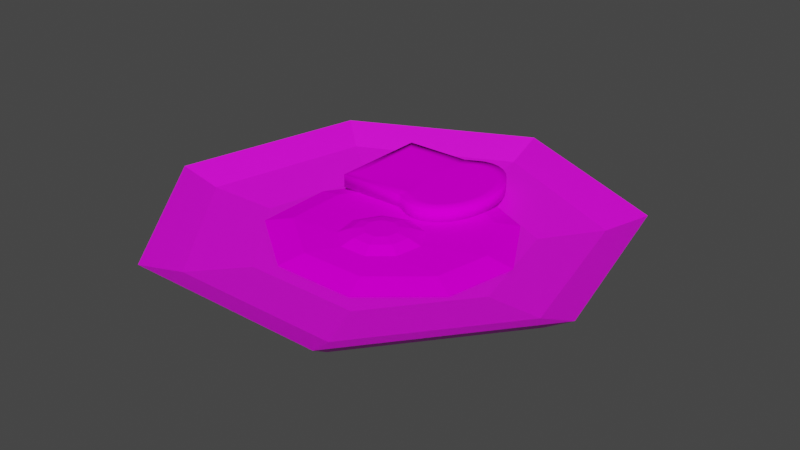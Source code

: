 # Source: FriedEggsWithBread.blend  (saved by Blender 3.5.10; exported with 4.5.12 LTS)
import bpy
from mathutils import Matrix  # noqa: F401  (used for matrix-valued properties, if any)

bpy.ops.wm.read_factory_settings(use_empty=True)
scene = bpy.context.scene
scene.name = 'Scene'

# ---- collections
col_collection = bpy.data.collections.new('Collection'); scene.collection.children.link(col_collection)

# ---- images (referenced by path relative to the original .blend; pixels are not part of the script)
import os
ASSET_DIR = os.environ.get("B2B_ASSET_DIR", "")  # directory of the original .blend (textures are referenced by path, not embedded)
HERE = os.path.dirname(os.path.abspath(__file__))  # packed textures are extracted next to this script under _unpacked/

def load_image(name, relpath, width, height, colorspace="sRGB"):
    """Load a texture the original file referenced (path relative to the .blend, or extracted next to this script)."""
    p = next((c for c in (os.path.join(HERE, relpath), os.path.join(ASSET_DIR, relpath)) if relpath and os.path.exists(c)), "")
    if p:
        img = bpy.data.images.load(p, check_existing=True)
        img.name = name
    else:  # same state as the original file: an image datablock whose file is absent (Cycles renders it pink)
        img = bpy.data.images.new(name, width, height)
        img.source = "FILE"
        img.filepath = "//" + (relpath or name)
    img.colorspace_settings.name = colorspace
    return img
img_friedeggswithbreaduv_png_001 = load_image('FriedEggsWithBreadUV.png.001', 'FriedEggsWithBreadUV.png', 1024, 1024, 'sRGB')
img_breadfrieduv_png_001 = load_image('BreadFriedUV.png.001', 'Bread/Fried/BreadFriedUV.png', 1024, 1024, 'Non-Color')
img_plateuv_png_001 = load_image('PlateUV.png.001', 'Plate/PlateUV.png', 1024, 1024, 'Non-Color')

# ---- materials (node trees are filled in below, after node groups)
mat_material_001 = bpy.data.materials.new('Material.001')
mat_material_001.surface_render_method = 'BLENDED'
mat_material_001.blend_method = 'BLEND'
mat_material_001.use_transparency_overlap = False
mat_material_001.show_transparent_back = False
mat_material_001.use_transparent_shadow = False
mat_material_001.roughness = 0.0
mat_material_001.specular_intensity = 0.0
mat_material_002 = bpy.data.materials.new('Material.002')
mat_material_002.surface_render_method = 'BLENDED'
mat_material_002.blend_method = 'BLEND'
mat_material_002.use_transparency_overlap = False
mat_material_002.show_transparent_back = False
mat_material_002.use_transparent_shadow = False
mat_material_002.roughness = 0.5
mat_material_003 = bpy.data.materials.new('Material.003')
mat_material_003.use_transparent_shadow = False
mat_material_003.roughness = 0.0
mat_material_003.specular_intensity = 0.0

# ---- material node trees
mat_material_001.use_nodes = True; mat_material_001.node_tree.nodes.clear()
_N = mat_material_001.node_tree.nodes; _L = mat_material_001.node_tree.links
n0 = _N.new('ShaderNodeBsdfPrincipled'); n0.name = 'Принципиальный BSDF'; n0.location = (10, 300)
n0.distribution = 'GGX'
n0.subsurface_method = 'RANDOM_WALK_SKIN'
n0.inputs[2].default_value = 0.0
n0.inputs[3].default_value = 1.45
n0.inputs[13].default_value = 0.0
n0.inputs[27].default_value = (0.8, 0.8, 0.8, 1.0)
n1 = _N.new('ShaderNodeOutputMaterial'); n1.name = 'Вывод материала'; n1.location = (300, 300)
n2 = _N.new('ShaderNodeNormalMap'); n2.name = 'Карта нормалей'; n2.location = (-300, -300)
n2.label = 'Normal/Map'
n3 = _N.new('ShaderNodeTexImage'); n3.name = 'Изображение-текстура'; n3.location = (-300, 600)
n3.image = img_friedeggswithbreaduv_png_001
n4 = _N.new('ShaderNodeTexImage'); n4.name = 'Изображение-текстура.001'; n4.location = (-300, 0)
n4.image = img_breadfrieduv_png_001
_L.new(n0.outputs[0], n1.inputs[0])
_L.new(n2.outputs[0], n0.inputs[5])
_L.new(n3.outputs[0], n0.inputs[0])
_L.new(n4.outputs[1], n0.inputs[4])
n1.is_active_output = True
mat_material_002.use_nodes = True; mat_material_002.node_tree.nodes.clear()
_N = mat_material_002.node_tree.nodes; _L = mat_material_002.node_tree.links
n0 = _N.new('ShaderNodeBsdfPrincipled'); n0.name = 'Принципиальный BSDF'; n0.location = (10, 300)
n0.distribution = 'GGX'
n0.subsurface_method = 'RANDOM_WALK_SKIN'
n0.inputs[3].default_value = 1.45
n0.inputs[27].default_value = (0.8, 0.8, 0.8, 1.0)
n1 = _N.new('ShaderNodeOutputMaterial'); n1.name = 'Вывод материала'; n1.location = (300, 300)
n2 = _N.new('ShaderNodeNormalMap'); n2.name = 'Карта нормалей'; n2.location = (-300, -300)
n2.label = 'Normal/Map'
n3 = _N.new('ShaderNodeTexImage'); n3.name = 'Изображение-текстура'; n3.location = (-300, 600)
n3.image = img_friedeggswithbreaduv_png_001
n4 = _N.new('ShaderNodeTexImage'); n4.name = 'Изображение-текстура.001'; n4.location = (-300, 0)
n4.image = img_plateuv_png_001
_L.new(n0.outputs[0], n1.inputs[0])
_L.new(n2.outputs[0], n0.inputs[5])
_L.new(n3.outputs[0], n0.inputs[0])
_L.new(n4.outputs[1], n0.inputs[4])
n1.is_active_output = True
mat_material_003.use_nodes = True; mat_material_003.node_tree.nodes.clear()
_N = mat_material_003.node_tree.nodes; _L = mat_material_003.node_tree.links
n0 = _N.new('ShaderNodeBsdfPrincipled'); n0.name = 'Принципиальный BSDF'; n0.location = (10, 300)
n0.distribution = 'GGX'
n0.subsurface_method = 'RANDOM_WALK_SKIN'
n0.inputs[2].default_value = 0.0
n0.inputs[3].default_value = 1.45
n0.inputs[13].default_value = 0.0
n0.inputs[27].default_value = (0.8, 0.8, 0.8, 1.0)
n1 = _N.new('ShaderNodeNormalMap'); n1.name = 'Карта нормалей'; n1.location = (-300, -300)
n1.label = 'Normal/Map'
n2 = _N.new('ShaderNodeTexImage'); n2.name = 'Изображение-текстура'; n2.location = (-300, 600)
n2.image = img_friedeggswithbreaduv_png_001
n3 = _N.new('ShaderNodeOutputMaterial'); n3.name = 'Вывод материала'; n3.location = (300, 300)
_L.new(n0.outputs[0], n3.inputs[0])
_L.new(n1.outputs[0], n0.inputs[5])
_L.new(n2.outputs[0], n0.inputs[0])
n3.is_active_output = True

# ---- world
world_world = bpy.data.worlds.new('World'); scene.world = world_world
world_world.use_nodes = True; world_world.node_tree.nodes.clear()
_N = world_world.node_tree.nodes; _L = world_world.node_tree.links
n0 = _N.new('ShaderNodeOutputWorld'); n0.name = 'World Output'; n0.location = (300, 300)
n1 = _N.new('ShaderNodeBackground'); n1.name = 'Background'; n1.location = (10, 300)
n1.inputs[0].default_value = (0.05088, 0.05088, 0.05088, 1.0)
_L.new(n1.outputs[0], n0.inputs[0])
n0.is_active_output = True
world_world.color = (0.05088, 0.05088, 0.05088)
world_world.use_sun_shadow = False
world_world.sun_shadow_jitter_overblur = 0.0

# ---- meshes
me_cylinder_001 = bpy.data.meshes.new('Cylinder.001')
me_cylinder_001.from_pydata([(0.004339, 0.6188, 0.0005152), (0.004339, 0.6188, 0.05943), (0.03383, 0.6146, 0.0005075), (0.03383, 0.6146, 0.05941), (0.06218, 0.6021, 0.0005001), (0.06218, 0.6021, 0.05939), (0.08831, 0.5818, 0.0004933), (0.08831, 0.5819, 0.05937), (0.1112, 0.5546, 0.0004874), (0.1112, 0.5546, 0.05936), (0.13, 0.5214, 0.0004825), (0.13, 0.5214, 0.05934), (0.144, 0.4835, 0.0004789), (0.144, 0.4835, 0.05933), (0.1526, 0.4424, 0.0004767), (0.1526, 0.4424, 0.05933), (0.1555, 0.3997, 0.0004759), (0.1555, 0.3997, 0.05932), (0.1526, 0.357, 0.0004767), (0.1526, 0.357, 0.05933), (0.144, 0.3159, 0.000479), (0.144, 0.3159, 0.05933), (0.13, 0.278, 0.0004826), (0.13, 0.278, 0.05934), (0.1112, 0.2448, 0.0004875), (0.1112, 0.2448, 0.05936), (0.08831, 0.2176, 0.0004934), (0.08831, 0.2176, 0.05937), (0.06218, 0.1973, 0.0005002), (0.06218, 0.1973, 0.05939), (0.03383, 0.1848, 0.0005076), (0.03383, 0.1848, 0.05941), (0.004339, 0.1806, 0.0005153), (0.004339, 0.1806, 0.05943), (-0.02515, 0.1848, 0.0005229), (-0.02515, 0.1848, 0.05945), (-0.05534, 0.1981, 0.0005283), (-0.05532, 0.1981, 0.05947), (-0.08806, 0.2171, -0.0002927), (-0.08812, 0.2172, 0.06029), (-0.09117, 0.5805, -0.0002963), (-0.09117, 0.5805, 0.06028), (-0.05534, 0.6013, 0.0005281), (-0.05532, 0.6013, 0.05947), (-0.02515, 0.6146, 0.0005229), (-0.02515, 0.6146, 0.05945), (-0.1132, 0.5783, 0.05755), (-0.1132, 0.5783, -0.0001183), (-0.11, 0.2255, 0.05756), (-0.1099, 0.2255, -0.0001144), (-0.3796, 0.5783, 0.05765), (-0.3796, 0.5783, -8.056e-05), (-0.3796, 0.2255, 0.05765), (-0.3796, 0.2255, -8.042e-05), (0.004339, 0.6693, 0.0005151), (0.04063, 0.6642, 0.0005151), (0.04063, 0.6642, 0.05943), (0.004339, 0.6693, 0.05943), (0.07553, 0.6488, 0.0005151), (0.07553, 0.6488, 0.05943), (0.1077, 0.6239, 0.0005152), (0.1077, 0.6239, 0.05943), (0.1359, 0.5904, 0.0005152), (0.1359, 0.5904, 0.05943), (0.159, 0.5495, 0.0005152), (0.159, 0.5495, 0.05943), (0.1762, 0.5029, 0.0005152), (0.1762, 0.5029, 0.05943), (0.1868, 0.4523, 0.0005152), (0.1868, 0.4523, 0.05943), (0.1904, 0.3997, 0.0005152), (0.1904, 0.3997, 0.05943), (0.1868, 0.3471, 0.0005153), (0.1868, 0.3471, 0.05943), (0.1762, 0.2965, 0.0005153), (0.1762, 0.2965, 0.05943), (0.159, 0.2499, 0.0005153), (0.159, 0.2499, 0.05943), (0.1359, 0.209, 0.0005153), (0.1359, 0.209, 0.05943), (0.1077, 0.1755, 0.0005153), (0.1077, 0.1755, 0.05943), (0.07553, 0.1506, 0.0005153), (0.07553, 0.1506, 0.05943), (0.04063, 0.1352, 0.0005153), (0.04063, 0.1352, 0.05943), (0.004339, 0.1301, 0.0005153), (0.004339, 0.1301, 0.05943), (-0.03196, 0.1352, 0.0005153), (-0.03196, 0.1352, 0.05943), (-0.06685, 0.1506, 0.0005153), (-0.06685, 0.1506, 0.05943), (-0.09902, 0.1693, -0.000305), (-0.09902, 0.1693, 0.06025), (-0.09902, 0.6301, -0.0003051), (-0.06685, 0.6488, 0.0005151), (-0.06685, 0.6488, 0.05943), (-0.09902, 0.6301, 0.06025), (-0.03196, 0.6642, 0.0005151), (-0.03196, 0.6642, 0.05943), (-0.4143, 0.6286, -0.0001197), (-0.4143, 0.1752, -0.0001195), (-0.1144, 0.6286, -0.0001197), (-0.1144, 0.1752, 0.05754), (-0.4143, 0.1752, 0.05754), (-0.1144, 0.1752, -0.0001195), (-0.4143, 0.6286, 0.05754), (-0.1144, 0.6286, 0.05754), (-0.1268, 0.4008, 0.0001495), (-0.1266, 0.4008, 0.05848)], [], [(54, 57, 56, 55), (55, 56, 59, 58), (58, 59, 61, 60), (60, 61, 63, 62), (62, 63, 65, 64), (64, 65, 67, 66), (66, 67, 69, 68), (68, 69, 71, 70), (70, 71, 73, 72), (72, 73, 75, 74), (74, 75, 77, 76), (76, 77, 79, 78), (78, 79, 81, 80), (80, 81, 83, 82), (82, 83, 85, 84), (84, 85, 87, 86), (86, 87, 89, 88), (88, 89, 91, 90), (90, 91, 93, 92), (94, 97, 96, 95), (95, 96, 99, 98), (98, 99, 57, 54), (3, 1, 109), (105, 103, 104, 101), (101, 104, 106, 100), (100, 106, 107, 102), (92, 93, 103, 105), (94, 102, 107, 97), (2, 0, 54, 55), (1, 3, 56, 57), (4, 2, 55, 58), (3, 5, 59, 56), (6, 4, 58, 60), (5, 7, 61, 59), (8, 6, 60, 62), (7, 9, 63, 61), (10, 8, 62, 64), (9, 11, 65, 63), (12, 10, 64, 66), (11, 13, 67, 65), (14, 12, 66, 68), (13, 15, 69, 67), (16, 14, 68, 70), (15, 17, 71, 69), (18, 16, 70, 72), (17, 19, 73, 71), (20, 18, 72, 74), (19, 21, 75, 73), (22, 20, 74, 76), (21, 23, 77, 75), (24, 22, 76, 78), (23, 25, 79, 77), (26, 24, 78, 80), (25, 27, 81, 79), (28, 26, 80, 82), (27, 29, 83, 81), (30, 28, 82, 84), (29, 31, 85, 83), (32, 30, 84, 86), (31, 33, 87, 85), (34, 32, 86, 88), (33, 35, 89, 87), (36, 34, 88, 90), (35, 37, 91, 89), (38, 36, 90, 92), (37, 39, 93, 91), (42, 40, 94, 95), (41, 43, 96, 97), (44, 42, 95, 98), (43, 45, 99, 96), (0, 44, 98, 54), (45, 1, 57, 99), (51, 53, 101, 100), (47, 51, 100, 102), (48, 52, 104, 103), (53, 49, 105, 101), (52, 50, 106, 104), (50, 46, 107, 106), (39, 48, 103, 93), (49, 38, 92, 105), (46, 41, 97, 107), (40, 47, 102, 94), (0, 2, 108), (2, 4, 108), (4, 6, 108), (6, 8, 108), (8, 10, 108), (10, 12, 108), (12, 14, 108), (14, 16, 108), (16, 18, 108), (18, 20, 108), (20, 22, 108), (22, 24, 108), (24, 26, 108), (26, 28, 108), (28, 30, 108), (30, 32, 108), (32, 34, 108), (34, 36, 108), (36, 38, 108), (38, 49, 108), (49, 53, 108), (53, 51, 108), (51, 47, 108), (47, 40, 108), (40, 42, 108), (42, 44, 108), (44, 0, 108), (1, 45, 109), (45, 43, 109), (43, 41, 109), (41, 46, 109), (46, 50, 109), (50, 52, 109), (52, 48, 109), (48, 39, 109), (39, 37, 109), (37, 35, 109), (35, 33, 109), (33, 31, 109), (31, 29, 109), (29, 27, 109), (27, 25, 109), (25, 23, 109), (23, 21, 109), (21, 19, 109), (19, 17, 109), (17, 15, 109), (15, 13, 109), (13, 11, 109), (11, 9, 109), (9, 7, 109), (7, 5, 109), (5, 3, 109)])
me_cylinder_001.polygons.foreach_set('use_smooth', [True] * 135)
_uv = me_cylinder_001.uv_layers.new(name='UVMap')
_uv.uv.foreach_set('vector', [0.3961, 0.1329, 0.3961, 0.1711, 0.4154, 0.1711, 0.4154, 0.1329, 0.4154, 0.1329, 0.4154, 0.1711, 0.4339, 0.1711, 0.4339, 0.1329, 0.4339, 0.1329, 0.4339, 0.1711, 0.451, 0.1711, 0.451, 0.1329, 0.451, 0.1329, 0.451, 0.1711, 0.466, 0.1711, 0.466, 0.1329, 0.466, 0.1329, 0.466, 0.1711, 0.4782, 0.1711, 0.4782, 0.1329, 0.4782, 0.1329, 0.4782, 0.1711, 0.4874, 0.1711, 0.4874, 0.1329, 0.4874, 0.1329, 0.4874, 0.1711, 0.493, 0.1711, 0.493, 0.1329, 0.493, 0.1329, 0.493, 0.1711, 0.4949, 0.1711, 0.4949, 0.1329, 0.4929, 0.2054, 0.4929, 0.2437, 0.491, 0.2437, 0.491, 0.2054, 0.491, 0.2054, 0.491, 0.2437, 0.4854, 0.2437, 0.4854, 0.2054, 0.4854, 0.2054, 0.4854, 0.2437, 0.4763, 0.2437, 0.4763, 0.2054, 0.4763, 0.2054, 0.4763, 0.2437, 0.464, 0.2437, 0.464, 0.2054, 0.464, 0.2054, 0.464, 0.2437, 0.449, 0.2437, 0.449, 0.2054, 0.449, 0.2054, 0.449, 0.2437, 0.4319, 0.2437, 0.4319, 0.2054, 0.4319, 0.2054, 0.4319, 0.2437, 0.4134, 0.2437, 0.4134, 0.2054, 0.4134, 0.2054, 0.4134, 0.2437, 0.3941, 0.2437, 0.3941, 0.2054, 0.3941, 0.2054, 0.3941, 0.2437, 0.3749, 0.2437, 0.3749, 0.2054, 0.3749, 0.2054, 0.3749, 0.2437, 0.3563, 0.2437, 0.3563, 0.2054, 0.3563, 0.2054, 0.3563, 0.2437, 0.3392, 0.2442, 0.3392, 0.2049, 0.3412, 0.1323, 0.3412, 0.1717, 0.3583, 0.1711, 0.3583, 0.1329, 0.3583, 0.1329, 0.3583, 0.1711, 0.3768, 0.1711, 0.3768, 0.1329, 0.3768, 0.1329, 0.3768, 0.1711, 0.3961, 0.1711, 0.3961, 0.1329, 0.4115, 0.5901, 0.3968, 0.5927, 0.3317, 0.4601, 0.3311, 0.205, 0.3311, 0.2424, 0.1718, 0.2424, 0.1718, 0.205, 0.1718, 0.205, 0.1718, 0.2424, 0.1718, 0.2424, 0.1718, 0.205, 0.1738, 0.1325, 0.1738, 0.1699, 0.333, 0.1699, 0.333, 0.1325, 0.3392, 0.2049, 0.3392, 0.2442, 0.3311, 0.2424, 0.3311, 0.205, 0.3412, 0.1323, 0.333, 0.1325, 0.333, 0.1699, 0.3412, 0.1717, 0.4, 0.9415, 0.3877, 0.9436, 0.3877, 0.9695, 0.4028, 0.9669, 0.3877, 0.9436, 0.4, 0.9415, 0.4028, 0.9669, 0.3877, 0.9695, 0.4118, 0.9351, 0.4, 0.9415, 0.4028, 0.9669, 0.4174, 0.959, 0.4, 0.9415, 0.4118, 0.9351, 0.4174, 0.959, 0.4028, 0.9669, 0.4228, 0.9247, 0.4118, 0.9351, 0.4174, 0.959, 0.4309, 0.9463, 0.4118, 0.9351, 0.4228, 0.9247, 0.4309, 0.9463, 0.4174, 0.959, 0.4324, 0.9108, 0.4228, 0.9247, 0.4309, 0.9463, 0.4427, 0.9291, 0.4228, 0.9247, 0.4324, 0.9108, 0.4427, 0.9291, 0.4309, 0.9463, 0.4402, 0.8938, 0.4324, 0.9108, 0.4427, 0.9291, 0.4524, 0.9082, 0.4324, 0.9108, 0.4402, 0.8938, 0.4524, 0.9082, 0.4427, 0.9291, 0.4461, 0.8745, 0.4402, 0.8938, 0.4524, 0.9082, 0.4596, 0.8844, 0.4402, 0.8938, 0.4461, 0.8745, 0.4596, 0.8844, 0.4524, 0.9082, 0.4497, 0.8534, 0.4461, 0.8745, 0.4596, 0.8844, 0.464, 0.8585, 0.4461, 0.8745, 0.4497, 0.8534, 0.464, 0.8585, 0.4596, 0.8844, 0.4509, 0.8316, 0.4497, 0.8534, 0.464, 0.8585, 0.4655, 0.8316, 0.4497, 0.8534, 0.4509, 0.8316, 0.4655, 0.8316, 0.464, 0.8585, 0.4497, 0.8097, 0.4509, 0.8316, 0.4655, 0.8316, 0.464, 0.8047, 0.4509, 0.8316, 0.4497, 0.8097, 0.464, 0.8047, 0.4655, 0.8316, 0.4461, 0.7887, 0.4497, 0.8097, 0.464, 0.8047, 0.4596, 0.7788, 0.4497, 0.8097, 0.4461, 0.7887, 0.4596, 0.7788, 0.464, 0.8047, 0.4402, 0.7693, 0.4461, 0.7887, 0.4596, 0.7788, 0.4524, 0.7549, 0.4461, 0.7887, 0.4402, 0.7693, 0.4524, 0.7549, 0.4596, 0.7788, 0.4324, 0.7523, 0.4402, 0.7693, 0.4524, 0.7549, 0.4427, 0.734, 0.4402, 0.7693, 0.4324, 0.7523, 0.4427, 0.734, 0.4524, 0.7549, 0.4228, 0.7384, 0.4324, 0.7523, 0.4427, 0.734, 0.4309, 0.7169, 0.4324, 0.7523, 0.4228, 0.7384, 0.4309, 0.7169, 0.4427, 0.734, 0.4118, 0.728, 0.4228, 0.7384, 0.4309, 0.7169, 0.4174, 0.7041, 0.4228, 0.7384, 0.4118, 0.728, 0.4174, 0.7041, 0.4309, 0.7169, 0.4, 0.7216, 0.4118, 0.728, 0.4174, 0.7041, 0.4028, 0.6963, 0.4118, 0.728, 0.4, 0.7216, 0.4028, 0.6963, 0.4174, 0.7041, 0.3877, 0.7195, 0.4, 0.7216, 0.4028, 0.6963, 0.3877, 0.6936, 0.4, 0.7216, 0.3877, 0.7195, 0.3877, 0.6936, 0.4028, 0.6963, 0.3753, 0.7216, 0.3877, 0.7195, 0.3877, 0.6936, 0.3725, 0.6963, 0.3877, 0.7195, 0.3753, 0.7216, 0.3725, 0.6963, 0.3877, 0.6936, 0.3627, 0.7284, 0.3753, 0.7216, 0.3725, 0.6963, 0.3579, 0.7041, 0.3753, 0.7216, 0.3627, 0.7284, 0.3579, 0.7041, 0.3725, 0.6963, 0.349, 0.7382, 0.3627, 0.7284, 0.3579, 0.7041, 0.3444, 0.7137, 0.3627, 0.7284, 0.349, 0.7382, 0.3444, 0.7137, 0.3579, 0.7041, 0.3627, 0.9347, 0.3477, 0.924, 0.3444, 0.9495, 0.3579, 0.959, 0.3477, 0.924, 0.3627, 0.9347, 0.3579, 0.959, 0.3444, 0.9495, 0.3753, 0.9415, 0.3627, 0.9347, 0.3579, 0.959, 0.3725, 0.9669, 0.3627, 0.9347, 0.3753, 0.9415, 0.3725, 0.9669, 0.3579, 0.959, 0.3877, 0.9436, 0.3753, 0.9415, 0.3725, 0.9669, 0.3877, 0.9695, 0.3753, 0.9415, 0.3877, 0.9436, 0.3877, 0.9695, 0.3725, 0.9669, 0.227, 0.9229, 0.227, 0.7425, 0.2125, 0.7167, 0.2125, 0.9487, 0.3385, 0.9229, 0.227, 0.9229, 0.2125, 0.9487, 0.338, 0.9487, 0.3398, 0.7425, 0.227, 0.7425, 0.2125, 0.7167, 0.338, 0.7167, 0.227, 0.7425, 0.3399, 0.7425, 0.338, 0.7167, 0.2125, 0.7167, 0.227, 0.7425, 0.227, 0.9229, 0.2125, 0.9487, 0.2125, 0.7167, 0.227, 0.9229, 0.3385, 0.9229, 0.338, 0.9487, 0.2125, 0.9487, 0.349, 0.7382, 0.3398, 0.7425, 0.338, 0.7167, 0.3444, 0.7137, 0.3399, 0.7425, 0.349, 0.7382, 0.3444, 0.7137, 0.338, 0.7167, 0.3385, 0.9229, 0.3477, 0.924, 0.3444, 0.9495, 0.338, 0.9487, 0.3477, 0.924, 0.3385, 0.9229, 0.338, 0.9487, 0.3444, 0.9495, 0.3968, 0.5927, 0.4115, 0.5901, 0.3316, 0.4601, 0.4115, 0.5901, 0.4256, 0.5825, 0.3316, 0.4601, 0.4256, 0.5825, 0.4386, 0.5702, 0.3316, 0.4601, 0.4386, 0.5702, 0.45, 0.5537, 0.3316, 0.4601, 0.45, 0.5537, 0.4593, 0.5335, 0.3316, 0.4601, 0.4593, 0.5335, 0.4663, 0.5104, 0.3316, 0.4601, 0.4663, 0.5104, 0.4705, 0.4854, 0.3316, 0.4601, 0.4705, 0.4854, 0.472, 0.4594, 0.3316, 0.4601, 0.472, 0.4594, 0.4705, 0.4335, 0.3316, 0.4601, 0.4705, 0.4335, 0.4663, 0.4085, 0.3316, 0.4601, 0.4663, 0.4085, 0.4593, 0.3854, 0.3316, 0.4601, 0.4593, 0.3854, 0.45, 0.3652, 0.3316, 0.4601, 0.45, 0.3652, 0.4386, 0.3487, 0.3316, 0.4601, 0.4386, 0.3487, 0.4256, 0.3363, 0.3316, 0.4601, 0.4256, 0.3363, 0.4115, 0.3288, 0.3316, 0.4601, 0.4115, 0.3288, 0.3968, 0.3262, 0.3316, 0.4601, 0.3968, 0.3262, 0.3821, 0.3288, 0.3316, 0.4601, 0.3821, 0.3288, 0.3671, 0.3368, 0.3316, 0.4601, 0.3671, 0.3368, 0.3509, 0.3484, 0.3316, 0.4601, 0.3509, 0.3484, 0.34, 0.3535, 0.3316, 0.4601, 0.34, 0.3535, 0.2058, 0.3535, 0.3316, 0.4601, 0.2058, 0.3535, 0.2058, 0.5681, 0.3316, 0.4601, 0.2058, 0.5681, 0.3383, 0.5681, 0.3316, 0.4601, 0.3383, 0.5681, 0.3493, 0.5694, 0.3316, 0.4601, 0.3493, 0.5694, 0.3671, 0.5821, 0.3316, 0.4601, 0.3671, 0.5821, 0.3821, 0.5901, 0.3316, 0.4601, 0.3821, 0.5901, 0.3968, 0.5927, 0.3316, 0.4601, 0.3968, 0.5927, 0.3821, 0.5901, 0.3317, 0.4601, 0.3821, 0.5901, 0.3671, 0.5821, 0.3317, 0.4601, 0.3671, 0.5821, 0.3493, 0.5694, 0.3317, 0.4601, 0.3493, 0.5694, 0.3383, 0.5681, 0.3317, 0.4601, 0.3383, 0.5681, 0.2058, 0.5681, 0.3317, 0.4601, 0.2058, 0.5681, 0.2058, 0.3535, 0.3317, 0.4601, 0.2058, 0.3535, 0.34, 0.3535, 0.3317, 0.4601, 0.34, 0.3535, 0.3508, 0.3484, 0.3317, 0.4601, 0.3508, 0.3484, 0.3671, 0.3368, 0.3317, 0.4601, 0.3671, 0.3368, 0.3821, 0.3288, 0.3317, 0.4601, 0.3821, 0.3288, 0.3968, 0.3262, 0.3317, 0.4601, 0.3968, 0.3262, 0.4115, 0.3288, 0.3317, 0.4601, 0.4115, 0.3288, 0.4256, 0.3363, 0.3317, 0.4601, 0.4256, 0.3363, 0.4386, 0.3487, 0.3317, 0.4601, 0.4386, 0.3487, 0.45, 0.3652, 0.3317, 0.4601, 0.45, 0.3652, 0.4593, 0.3854, 0.3317, 0.4601, 0.4593, 0.3854, 0.4663, 0.4085, 0.3317, 0.4601, 0.4663, 0.4085, 0.4705, 0.4335, 0.3317, 0.4601, 0.4705, 0.4335, 0.472, 0.4594, 0.3317, 0.4601, 0.472, 0.4594, 0.4705, 0.4854, 0.3317, 0.4601, 0.4705, 0.4854, 0.4663, 0.5104, 0.3317, 0.4601, 0.4663, 0.5104, 0.4593, 0.5335, 0.3317, 0.4601, 0.4593, 0.5335, 0.45, 0.5537, 0.3317, 0.4601, 0.45, 0.5537, 0.4386, 0.5702, 0.3317, 0.4601, 0.4386, 0.5702, 0.4256, 0.5825, 0.3317, 0.4601, 0.4256, 0.5825, 0.4115, 0.5901, 0.3317, 0.4601])
me_cylinder_001.materials.append(mat_material_001)
me_cylinder_001.update()
me_cylinder_001.normals_split_custom_set([tuple(v) for v in zip(*[iter([-7.058e-05, 0.7363, -0.6766, 0.0001942, 0.7363, 0.6766, 0.2019, 0.7069, 0.6779, 0.2017, 0.7071, -0.6777, 0.2017, 0.7071, -0.6777, 0.2019, 0.7069, 0.6779, 0.3746, 0.6293, 0.6809, 0.3746, 0.6298, -0.6805, 0.3746, 0.6298, -0.6805, 0.3746, 0.6293, 0.6809, 0.5053, 0.5256, 0.6844, 0.5055, 0.5262, -0.6838, 0.5055, 0.5262, -0.6838, 0.5053, 0.5256, 0.6844, 0.5964, 0.4141, 0.6876, 0.5969, 0.4147, -0.6868, 0.5969, 0.4147, -0.6868, 0.5964, 0.4141, 0.6876, 0.6566, 0.3044, 0.6901, 0.6574, 0.3049, -0.6891, 0.6574, 0.3049, -0.6891, 0.6566, 0.3044, 0.6901, 0.694, 0.1993, 0.6919, 0.6951, 0.1998, -0.6906, 0.6951, 0.1998, -0.6906, 0.694, 0.1993, 0.6919, 0.7143, 0.09849, 0.6929, 0.7156, 0.09873, -0.6915, 0.7156, 0.09873, -0.6915, 0.7143, 0.09849, 0.6929, 0.7207, 9.622e-08, 0.6932, 0.7221, -2.693e-07, -0.6918, 0.7221, -2.693e-07, -0.6918, 0.7207, 9.622e-08, 0.6932, 0.7143, -0.09849, 0.6929, 0.7156, -0.09873, -0.6915, 0.7156, -0.09873, -0.6915, 0.7143, -0.09849, 0.6929, 0.694, -0.1993, 0.6919, 0.6951, -0.1998, -0.6906, 0.6951, -0.1998, -0.6906, 0.694, -0.1993, 0.6919, 0.6566, -0.3044, 0.6901, 0.6574, -0.3049, -0.6891, 0.6574, -0.3049, -0.6891, 0.6566, -0.3044, 0.6901, 0.5964, -0.4141, 0.6876, 0.5969, -0.4147, -0.6868, 0.5969, -0.4147, -0.6868, 0.5964, -0.4141, 0.6876, 0.5053, -0.5256, 0.6844, 0.5055, -0.5262, -0.6838, 0.5055, -0.5262, -0.6838, 0.5053, -0.5256, 0.6844, 0.3746, -0.6293, 0.6809, 0.3746, -0.6298, -0.6805, 0.3746, -0.6298, -0.6805, 0.3746, -0.6293, 0.6809, 0.2019, -0.7069, 0.6779, 0.2017, -0.7071, -0.6777, 0.2017, -0.7071, -0.6777, 0.2019, -0.7069, 0.6779, 0.0001938, -0.7363, 0.6766, -7.076e-05, -0.7363, -0.6766, -7.076e-05, -0.7363, -0.6766, 0.0001938, -0.7363, 0.6766, -0.2017, -0.7072, 0.6777, -0.2018, -0.707, -0.6778, -0.2018, -0.707, -0.6778, -0.2017, -0.7072, 0.6777, -0.3211, -0.6458, 0.6928, -0.321, -0.6455, -0.693, -0.321, -0.6455, -0.693, -0.3211, -0.6458, 0.6928, -0.3232, -0.5918, 0.7385, -0.2897, -0.6195, -0.7295, -0.1938, 0.6185, -0.7615, -0.2407, 0.5902, 0.7705, -0.3213, 0.6455, 0.6928, -0.3212, 0.6453, -0.6931, -0.3212, 0.6453, -0.6931, -0.3213, 0.6455, 0.6928, -0.2017, 0.7072, 0.6777, -0.2018, 0.707, -0.6778, -0.2018, 0.707, -0.6778, -0.2017, 0.7072, 0.6777, 0.0001942, 0.7363, 0.6766, -7.058e-05, 0.7363, -0.6766, -0.0001668, -0.002062, 1.0, 0.0003877, -0.002135, 1.0, -0.004303, -8.705e-05, 1.0, -0.1252, -0.6499, -0.7496, -0.1832, -0.6591, 0.7294, -0.5776, -0.5774, 0.577, -0.5772, -0.5773, -0.5775, -0.5772, -0.5773, -0.5775, -0.5776, -0.5774, 0.577, -0.5776, 0.5774, 0.577, -0.5772, 0.5773, -0.5775, -0.5772, 0.5773, -0.5775, -0.5776, 0.5774, 0.577, -0.08853, 0.7111, 0.6975, -0.03867, 0.6956, -0.7174, -0.2897, -0.6195, -0.7295, -0.3232, -0.5918, 0.7385, -0.1832, -0.6591, 0.7294, -0.1252, -0.6499, -0.7496, -0.1938, 0.6185, -0.7615, -0.03867, 0.6956, -0.7174, -0.08853, 0.7111, 0.6975, -0.2407, 0.5902, 0.7705, 6.994e-05, 0.0007807, -1.0, -0.0001404, 0.0008129, -1.0, -7.058e-05, 0.7363, -0.6766, 0.2017, 0.7071, -0.6777, 0.0003877, -0.002135, 1.0, -0.0001668, -0.002062, 1.0, 0.2019, 0.7069, 0.6779, 0.0001942, 0.7363, 0.6766, 0.0002844, 0.0007451, -1.0, 6.994e-05, 0.0007807, -1.0, 0.2017, 0.7071, -0.6777, 0.3746, 0.6298, -0.6805, -0.0001668, -0.002062, 1.0, -0.0007383, -0.001977, 1.0, 0.3746, 0.6293, 0.6809, 0.2019, 0.7069, 0.6779, 0.0005003, 0.0006881, -1.0, 0.0002844, 0.0007451, -1.0, 0.3746, 0.6298, -0.6805, 0.5055, 0.5262, -0.6838, -0.0007383, -0.001977, 1.0, -0.001318, -0.001831, 1.0, 0.5053, 0.5256, 0.6844, 0.3746, 0.6293, 0.6809, 0.0007053, 0.0006004, -1.0, 0.0005003, 0.0006881, -1.0, 0.5055, 0.5262, -0.6838, 0.5969, 0.4147, -0.6868, -0.001318, -0.001831, 1.0, -0.00187, -0.001603, 1.0, 0.5964, 0.4141, 0.6876, 0.5053, 0.5256, 0.6844, 0.0008832, 0.0004816, -1.0, 0.0007053, 0.0006004, -1.0, 0.5969, 0.4147, -0.6868, 0.6574, 0.3049, -0.6891, -0.00187, -0.001603, 1.0, -0.002351, -0.001289, 1.0, 0.6566, 0.3044, 0.6901, 0.5964, 0.4141, 0.6876, 0.00102, 0.0003368, -1.0, 0.0008832, 0.0004816, -1.0, 0.6574, 0.3049, -0.6891, 0.6951, 0.1998, -0.6906, -0.002351, -0.001289, 1.0, -0.002721, -0.0009018, 1.0, 0.694, 0.1993, 0.6919, 0.6566, 0.3044, 0.6901, 0.001106, 0.0001732, -1.0, 0.00102, 0.0003368, -1.0, 0.6951, 0.1998, -0.6906, 0.7156, 0.09873, -0.6915, -0.002721, -0.0009018, 1.0, -0.002953, -0.0004641, 1.0, 0.7143, 0.09849, 0.6929, 0.694, 0.1993, 0.6919, 0.001134, -4.817e-07, -1.0, 0.001106, 0.0001732, -1.0, 0.7156, 0.09873, -0.6915, 0.7221, -2.693e-07, -0.6918, -0.002953, -0.0004641, 1.0, -0.003032, 3.763e-07, 1.0, 0.7207, 9.622e-08, 0.6932, 0.7143, 0.09849, 0.6929, 0.001105, -0.0001739, -1.0, 0.001134, -4.817e-07, -1.0, 0.7221, -2.693e-07, -0.6918, 0.7156, -0.09873, -0.6915, -0.003032, 3.763e-07, 1.0, -0.002951, 0.000465, 1.0, 0.7143, -0.09849, 0.6929, 0.7207, 9.622e-08, 0.6932, 0.001018, -0.0003372, -1.0, 0.001105, -0.0001739, -1.0, 0.7156, -0.09873, -0.6915, 0.6951, -0.1998, -0.6906, -0.002951, 0.000465, 1.0, -0.002718, 0.0009025, 1.0, 0.694, -0.1993, 0.6919, 0.7143, -0.09849, 0.6929, 0.0008808, -0.0004818, -1.0, 0.001018, -0.0003372, -1.0, 0.6951, -0.1998, -0.6906, 0.6574, -0.3049, -0.6891, -0.002718, 0.0009025, 1.0, -0.002345, 0.001288, 1.0, 0.6566, -0.3044, 0.6901, 0.694, -0.1993, 0.6919, 0.0007026, -0.0005994, -1.0, 0.0008808, -0.0004818, -1.0, 0.6574, -0.3049, -0.6891, 0.5969, -0.4147, -0.6868, -0.002345, 0.001288, 1.0, -0.001864, 0.001599, 1.0, 0.5964, -0.4141, 0.6876, 0.6566, -0.3044, 0.6901, 0.0004977, -0.0006857, -1.0, 0.0007026, -0.0005994, -1.0, 0.5969, -0.4147, -0.6868, 0.5055, -0.5262, -0.6838, -0.001864, 0.001599, 1.0, -0.001311, 0.001825, 1.0, 0.5053, -0.5256, 0.6844, 0.5964, -0.4141, 0.6876, 0.0002815, -0.0007419, -1.0, 0.0004977, -0.0006857, -1.0, 0.5055, -0.5262, -0.6838, 0.3746, -0.6298, -0.6805, -0.001311, 0.001825, 1.0, -0.0007314, 0.001967, 1.0, 0.3746, -0.6293, 0.6809, 0.5053, -0.5256, 0.6844, 6.795e-05, -0.0007758, -1.0, 0.0002815, -0.0007419, -1.0, 0.3746, -0.6298, -0.6805, 0.2017, -0.7071, -0.6777, -0.0007314, 0.001967, 1.0, -0.0001615, 0.002047, 1.0, 0.2019, -0.7069, 0.6779, 0.3746, -0.6293, 0.6809, -0.0001406, -0.0008057, -1.0, 6.795e-05, -0.0007758, -1.0, 0.2017, -0.7071, -0.6777, -7.076e-05, -0.7363, -0.6766, -0.0001615, 0.002047, 1.0, 0.0003896, 0.002115, 1.0, 0.0001938, -0.7363, 0.6766, 0.2019, -0.7069, 0.6779, -0.0003436, -0.000858, -1.0, -0.0001406, -0.0008057, -1.0, -7.076e-05, -0.7363, -0.6766, -0.2018, -0.707, -0.6778, 0.0003896, 0.002115, 1.0, 0.0009168, 0.002241, 1.0, -0.2017, -0.7072, 0.6777, 0.0001938, -0.7363, 0.6766, 0.009579, -0.001295, -1.0, -0.0003436, -0.000858, -1.0, -0.2018, -0.707, -0.6778, -0.321, -0.6455, -0.693, 0.0009168, 0.002241, 1.0, 0.01153, 0.002286, 0.9999, -0.3211, -0.6458, 0.6928, -0.2017, -0.7072, 0.6777, 0.01185, 0.002763, -0.9999, 0.009579, -0.001295, -1.0, -0.321, -0.6455, -0.693, -0.2897, -0.6195, -0.7295, 0.01153, 0.002286, 0.9999, -0.04097, 0.008015, 0.9991, -0.3232, -0.5918, 0.7385, -0.3211, -0.6458, 0.6928, 0.009099, 0.001138, -1.0, 0.01031, -0.002532, -0.9999, -0.1938, 0.6185, -0.7615, -0.3212, 0.6453, -0.6931, -0.044, -0.005126, 0.999, 0.011, -0.002518, 0.9999, -0.3213, 0.6455, 0.6928, -0.2407, 0.5902, 0.7705, -0.0003458, 0.0008682, -1.0, 0.009099, 0.001138, -1.0, -0.3212, 0.6453, -0.6931, -0.2018, 0.707, -0.6778, 0.011, -0.002518, 0.9999, 0.000923, -0.00227, 1.0, -0.2017, 0.7072, 0.6777, -0.3213, 0.6455, 0.6928, -0.0001404, 0.0008129, -1.0, -0.0003458, 0.0008682, -1.0, -0.2018, 0.707, -0.6778, -7.058e-05, 0.7363, -0.6766, 0.000923, -0.00227, 1.0, 0.0003877, -0.002135, 1.0, 0.0001942, 0.7363, 0.6766, -0.2017, 0.7072, 0.6777, 0.0005567, -0.0002935, -1.0, 0.0005616, 0.000304, -1.0, -0.5772, -0.5773, -0.5775, -0.5772, 0.5773, -0.5775, -0.004556, -0.0009422, -1.0, 0.0005567, -0.0002935, -1.0, -0.5772, 0.5773, -0.5775, -0.03867, 0.6956, -0.7174, -0.07035, -0.002901, 0.9975, -0.001657, -0.0009398, 1.0, -0.5776, -0.5774, 0.577, -0.1832, -0.6591, 0.7294, 0.0005616, 0.000304, -1.0, -0.004479, 0.001034, -1.0, -0.1252, -0.6499, -0.7496, -0.5772, -0.5773, -0.5775, -0.001657, -0.0009398, 1.0, -0.001643, 0.0009105, 1.0, -0.5776, 0.5774, 0.577, -0.5776, -0.5774, 0.577, -0.001643, 0.0009105, 1.0, -0.06839, 0.002574, 0.9977, -0.08853, 0.7111, 0.6975, -0.5776, 0.5774, 0.577, -0.04097, 0.008015, 0.9991, -0.07035, -0.002901, 0.9975, -0.1832, -0.6591, 0.7294, -0.3232, -0.5918, 0.7385, -0.004479, 0.001034, -1.0, 0.01185, 0.002763, -0.9999, -0.2897, -0.6195, -0.7295, -0.1252, -0.6499, -0.7496, -0.06839, 0.002574, 0.9977, -0.044, -0.005126, 0.999, -0.2407, 0.5902, 0.7705, -0.08853, 0.7111, 0.6975, 0.01031, -0.002532, -0.9999, -0.004556, -0.0009422, -1.0, -0.03867, 0.6956, -0.7174, -0.1938, 0.6185, -0.7615, -0.0001404, 0.0008129, -1.0, 6.994e-05, 0.0007807, -1.0, 0.001326, 9.454e-07, -1.0, 6.994e-05, 0.0007807, -1.0, 0.0002844, 0.0007451, -1.0, 0.001326, 9.454e-07, -1.0, 0.0002844, 0.0007451, -1.0, 0.0005003, 0.0006881, -1.0, 0.001326, 9.454e-07, -1.0, 0.0005003, 0.0006881, -1.0, 0.0007053, 0.0006004, -1.0, 0.001326, 9.454e-07, -1.0, 0.0007053, 0.0006004, -1.0, 0.0008832, 0.0004816, -1.0, 0.001326, 9.454e-07, -1.0, 0.0008832, 0.0004816, -1.0, 0.00102, 0.0003368, -1.0, 0.001326, 9.454e-07, -1.0, 0.00102, 0.0003368, -1.0, 0.001106, 0.0001732, -1.0, 0.001326, 9.454e-07, -1.0, 0.001106, 0.0001732, -1.0, 0.001134, -4.817e-07, -1.0, 0.001326, 9.454e-07, -1.0, 0.001134, -4.817e-07, -1.0, 0.001105, -0.0001739, -1.0, 0.001326, 9.454e-07, -1.0, 0.001105, -0.0001739, -1.0, 0.001018, -0.0003372, -1.0, 0.001326, 9.454e-07, -1.0, 0.001018, -0.0003372, -1.0, 0.0008808, -0.0004818, -1.0, 0.001326, 9.454e-07, -1.0, 0.0008808, -0.0004818, -1.0, 0.0007026, -0.0005994, -1.0, 0.001326, 9.454e-07, -1.0, 0.0007026, -0.0005994, -1.0, 0.0004977, -0.0006857, -1.0, 0.001326, 9.454e-07, -1.0, 0.0004977, -0.0006857, -1.0, 0.0002815, -0.0007419, -1.0, 0.001326, 9.454e-07, -1.0, 0.0002815, -0.0007419, -1.0, 6.795e-05, -0.0007758, -1.0, 0.001326, 9.454e-07, -1.0, 6.795e-05, -0.0007758, -1.0, -0.0001406, -0.0008057, -1.0, 0.001326, 9.454e-07, -1.0, -0.0001406, -0.0008057, -1.0, -0.0003436, -0.000858, -1.0, 0.001326, 9.454e-07, -1.0, -0.0003436, -0.000858, -1.0, 0.009579, -0.001295, -1.0, 0.001326, 9.454e-07, -1.0, 0.009579, -0.001295, -1.0, 0.01185, 0.002763, -0.9999, 0.001326, 9.454e-07, -1.0, 0.01185, 0.002763, -0.9999, -0.004479, 0.001034, -1.0, 0.001326, 9.454e-07, -1.0, -0.004479, 0.001034, -1.0, 0.0005616, 0.000304, -1.0, 0.001326, 9.454e-07, -1.0, 0.0005616, 0.000304, -1.0, 0.0005567, -0.0002935, -1.0, 0.001326, 9.454e-07, -1.0, 0.0005567, -0.0002935, -1.0, -0.004556, -0.0009422, -1.0, 0.001326, 9.454e-07, -1.0, -0.004556, -0.0009422, -1.0, 0.01031, -0.002532, -0.9999, 0.001326, 9.454e-07, -1.0, 0.01031, -0.002532, -0.9999, 0.009099, 0.001138, -1.0, 0.001326, 9.454e-07, -1.0, 0.009099, 0.001138, -1.0, -0.0003458, 0.0008682, -1.0, 0.001326, 9.454e-07, -1.0, -0.0003458, 0.0008682, -1.0, -0.0001404, 0.0008129, -1.0, 0.001326, 9.454e-07, -1.0, 0.0003877, -0.002135, 1.0, 0.000923, -0.00227, 1.0, -0.004303, -8.705e-05, 1.0, 0.000923, -0.00227, 1.0, 0.011, -0.002518, 0.9999, -0.004303, -8.705e-05, 1.0, 0.011, -0.002518, 0.9999, -0.044, -0.005126, 0.999, -0.004303, -8.705e-05, 1.0, -0.044, -0.005126, 0.999, -0.06839, 0.002574, 0.9977, -0.004303, -8.705e-05, 1.0, -0.06839, 0.002574, 0.9977, -0.001643, 0.0009105, 1.0, -0.004303, -8.705e-05, 1.0, -0.001643, 0.0009105, 1.0, -0.001657, -0.0009398, 1.0, -0.004303, -8.705e-05, 1.0, -0.001657, -0.0009398, 1.0, -0.07035, -0.002901, 0.9975, -0.004303, -8.705e-05, 1.0, -0.07035, -0.002901, 0.9975, -0.04097, 0.008015, 0.9991, -0.004303, -8.705e-05, 1.0, -0.04097, 0.008015, 0.9991, 0.01153, 0.002286, 0.9999, -0.004303, -8.705e-05, 1.0, 0.01153, 0.002286, 0.9999, 0.0009168, 0.002241, 1.0, -0.004303, -8.705e-05, 1.0, 0.0009168, 0.002241, 1.0, 0.0003896, 0.002115, 1.0, -0.004303, -8.705e-05, 1.0, 0.0003896, 0.002115, 1.0, -0.0001615, 0.002047, 1.0, -0.004303, -8.705e-05, 1.0, -0.0001615, 0.002047, 1.0, -0.0007314, 0.001967, 1.0, -0.004303, -8.705e-05, 1.0, -0.0007314, 0.001967, 1.0, -0.001311, 0.001825, 1.0, -0.004303, -8.705e-05, 1.0, -0.001311, 0.001825, 1.0, -0.001864, 0.001599, 1.0, -0.004303, -8.705e-05, 1.0, -0.001864, 0.001599, 1.0, -0.002345, 0.001288, 1.0, -0.004303, -8.705e-05, 1.0, -0.002345, 0.001288, 1.0, -0.002718, 0.0009025, 1.0, -0.004303, -8.705e-05, 1.0, -0.002718, 0.0009025, 1.0, -0.002951, 0.000465, 1.0, -0.004303, -8.705e-05, 1.0, -0.002951, 0.000465, 1.0, -0.003032, 3.763e-07, 1.0, -0.004303, -8.705e-05, 1.0, -0.003032, 3.763e-07, 1.0, -0.002953, -0.0004641, 1.0, -0.004303, -8.705e-05, 1.0, -0.002953, -0.0004641, 1.0, -0.002721, -0.0009018, 1.0, -0.004303, -8.705e-05, 1.0, -0.002721, -0.0009018, 1.0, -0.002351, -0.001289, 1.0, -0.004303, -8.705e-05, 1.0, -0.002351, -0.001289, 1.0, -0.00187, -0.001603, 1.0, -0.004303, -8.705e-05, 1.0, -0.00187, -0.001603, 1.0, -0.001318, -0.001831, 1.0, -0.004303, -8.705e-05, 1.0, -0.001318, -0.001831, 1.0, -0.0007383, -0.001977, 1.0, -0.004303, -8.705e-05, 1.0, -0.0007383, -0.001977, 1.0, -0.0001668, -0.002062, 1.0, -0.004303, -8.705e-05, 1.0])] * 3)])
me_cylinder = bpy.data.meshes.new('Cylinder')
me_cylinder.from_pydata([(-4.345e-09, 0.6779, -0.0232), (5.195e-09, 0.8429, 0.005474), (0.53, 0.4227, -0.0232), (0.659, 0.5256, 0.005474), (0.6609, -0.1508, -0.0232), (0.8218, -0.1876, 0.005474), (0.2941, -0.6108, -0.0232), (0.3657, -0.7595, 0.005474), (-0.2941, -0.6108, -0.0232), (-0.3657, -0.7595, 0.005474), (-0.6609, -0.1508, -0.0232), (-0.8218, -0.1876, 0.005474), (-0.53, 0.4227, -0.0232), (-0.659, 0.5256, 0.005474), (9.812e-09, 1.389e-08, -0.0352), (-1.278e-08, 1.979e-08, -0.07068), (-4.345e-09, 0.86, -0.0232), (0.6724, 0.5362, -0.0232), (0.8384, -0.1914, -0.0232), (0.3731, -0.7748, -0.0232), (-0.3731, -0.7748, -0.0232), (-0.8384, -0.1914, -0.0232), (-0.6724, 0.5362, -0.0232), (-3.249e-09, 0.6116, -0.07068), (0.4782, 0.3814, -0.07068), (0.5963, -0.1361, -0.07068), (0.2654, -0.5511, -0.07068), (-0.2654, -0.5511, -0.07068), (-0.5963, -0.1361, -0.07068), (-0.4782, 0.3814, -0.07068), (0.7818, 0.6235, 0.07267), (0.0, 1.0, 0.07267), (0.9749, -0.2225, 0.07267), (0.4339, -0.901, 0.07267), (-0.4339, -0.901, 0.07267), (-0.9749, -0.2225, 0.07267), (-0.7818, 0.6235, 0.07267), (0.45, 0.3589, -0.0352), (5.195e-09, 0.5756, -0.0352), (0.5612, -0.1281, -0.0352), (0.2497, -0.5186, -0.0352), (-0.2497, -0.5186, -0.0352), (-0.5612, -0.1281, -0.0352), (-0.45, 0.3589, -0.0352)], [], [(16, 31, 30, 17), (17, 30, 32, 18), (18, 32, 33, 19), (19, 33, 34, 20), (20, 34, 35, 21), (23, 24, 15), (21, 35, 36, 22), (22, 36, 31, 16), (37, 38, 14), (38, 43, 14), (43, 42, 14), (42, 41, 14), (41, 40, 14), (40, 39, 14), (39, 37, 14), (24, 25, 15), (25, 26, 15), (26, 27, 15), (27, 28, 15), (28, 29, 15), (29, 23, 15), (2, 0, 16, 17), (4, 2, 17, 18), (6, 4, 18, 19), (8, 6, 19, 20), (10, 8, 20, 21), (12, 10, 21, 22), (0, 12, 22, 16), (24, 23, 0, 2), (25, 24, 2, 4), (26, 25, 4, 6), (27, 26, 6, 8), (28, 27, 8, 10), (29, 28, 10, 12), (23, 29, 12, 0), (1, 3, 30, 31), (3, 5, 32, 30), (5, 7, 33, 32), (7, 9, 34, 33), (9, 11, 35, 34), (11, 13, 36, 35), (13, 1, 31, 36), (38, 37, 3, 1), (37, 39, 5, 3), (39, 40, 7, 5), (40, 41, 9, 7), (41, 42, 11, 9), (42, 43, 13, 11), (43, 38, 1, 13)])
me_cylinder.polygons.foreach_set('use_smooth', [True] * 49)
_k = set([(0, 2), (0, 12), (0, 23), (1, 3), (1, 13), (1, 31), (1, 38), (2, 4), (2, 24), (3, 5), (3, 30), (3, 37), (4, 6), (4, 25), (5, 7), (5, 32), (5, 39), (6, 8), (6, 26), (7, 9), (7, 33), (7, 40), (8, 10), (8, 27), (9, 11), (9, 34), (9, 41), (10, 12), (10, 28), (11, 13), (11, 35), (11, 42), (12, 29), (13, 36), (13, 43), (16, 17), (16, 22), (16, 31), (17, 18), (17, 30), (18, 19), (18, 32), (19, 20), (19, 33), (20, 21), (20, 34), (21, 22), (21, 35), (22, 36), (23, 24), (23, 29), (24, 25), (25, 26), (26, 27), (27, 28), (28, 29), (30, 31), (30, 32), (31, 36), (32, 33), (33, 34), (34, 35), (35, 36), (37, 38), (37, 39), (38, 43), (39, 40), (40, 41), (41, 42), (42, 43)])
me_cylinder.attributes.new('sharp_edge', 'BOOLEAN', 'EDGE').data.foreach_set('value', [ (min(e.vertices), max(e.vertices)) in _k for e in me_cylinder.edges])
_uv = me_cylinder.uv_layers.new(name='UVMap')
_uv.uv.foreach_set('vector', [0.9387, 0.2128, 0.9387, 0.351, 0.8992, 0.351, 0.8992, 0.2128, 0.8992, 0.2128, 0.8992, 0.351, 0.8597, 0.351, 0.8597, 0.2128, 0.8597, 0.2128, 0.8597, 0.351, 0.8202, 0.351, 0.8202, 0.2128, 0.8202, 0.2128, 0.8202, 0.351, 0.7807, 0.351, 0.7807, 0.2128, 0.7807, 0.2128, 0.7807, 0.351, 0.7412, 0.351, 0.7412, 0.2128, 0.8695, 0.1909, 0.9064, 0.1731, 0.8695, 0.1437, 0.7412, 0.2128, 0.7412, 0.351, 0.7017, 0.351, 0.7017, 0.2128, 0.7017, 0.2128, 0.7017, 0.351, 0.6621, 0.351, 0.6621, 0.2128, 0.7611, 0.1675, 0.7313, 0.1819, 0.7313, 0.1437, 0.7313, 0.1819, 0.7014, 0.1675, 0.7313, 0.1437, 0.7014, 0.1675, 0.694, 0.1352, 0.7313, 0.1437, 0.694, 0.1352, 0.7147, 0.1092, 0.7313, 0.1437, 0.7147, 0.1092, 0.7479, 0.1092, 0.7313, 0.1437, 0.7479, 0.1092, 0.7685, 0.1352, 0.7313, 0.1437, 0.7685, 0.1352, 0.7611, 0.1675, 0.7313, 0.1437, 0.9064, 0.1731, 0.9155, 0.1332, 0.8695, 0.1437, 0.9155, 0.1332, 0.89, 0.1011, 0.8695, 0.1437, 0.89, 0.1011, 0.8491, 0.1011, 0.8695, 0.1437, 0.8491, 0.1011, 0.8235, 0.1332, 0.8695, 0.1437, 0.8235, 0.1332, 0.8326, 0.1731, 0.8695, 0.1437, 0.8326, 0.1731, 0.8695, 0.1909, 0.8695, 0.1437, 0.9104, 0.1763, 0.8695, 0.196, 0.8695, 0.21, 0.9214, 0.185, 0.9205, 0.132, 0.9104, 0.1763, 0.9214, 0.185, 0.9342, 0.1289, 0.8922, 0.09652, 0.9205, 0.132, 0.9342, 0.1289, 0.8983, 0.08386, 0.8468, 0.09652, 0.8922, 0.09652, 0.8983, 0.08386, 0.8407, 0.08386, 0.8185, 0.132, 0.8468, 0.09652, 0.8407, 0.08386, 0.8048, 0.1289, 0.8286, 0.1763, 0.8185, 0.132, 0.8048, 0.1289, 0.8176, 0.185, 0.8695, 0.196, 0.8286, 0.1763, 0.8176, 0.185, 0.8695, 0.21, 0.9064, 0.1731, 0.8695, 0.1909, 0.8695, 0.196, 0.9104, 0.1763, 0.9155, 0.1332, 0.9064, 0.1731, 0.9104, 0.1763, 0.9205, 0.132, 0.89, 0.1011, 0.9155, 0.1332, 0.9205, 0.132, 0.8922, 0.09652, 0.8491, 0.1011, 0.89, 0.1011, 0.8922, 0.09652, 0.8468, 0.09652, 0.8235, 0.1332, 0.8491, 0.1011, 0.8468, 0.09652, 0.8185, 0.132, 0.8326, 0.1731, 0.8235, 0.1332, 0.8185, 0.132, 0.8286, 0.1763, 0.8695, 0.1909, 0.8326, 0.1731, 0.8286, 0.1763, 0.8695, 0.196, 0.7313, 0.1996, 0.775, 0.1785, 0.7832, 0.185, 0.7313, 0.21, 0.775, 0.1785, 0.7858, 0.1312, 0.796, 0.1289, 0.7832, 0.185, 0.7858, 0.1312, 0.7555, 0.09325, 0.7601, 0.08386, 0.796, 0.1289, 0.7555, 0.09325, 0.707, 0.09325, 0.7025, 0.08386, 0.7601, 0.08386, 0.707, 0.09325, 0.6767, 0.1312, 0.6666, 0.1289, 0.7025, 0.08386, 0.6767, 0.1312, 0.6875, 0.1785, 0.6794, 0.185, 0.6666, 0.1289, 0.6875, 0.1785, 0.7313, 0.1996, 0.7313, 0.21, 0.6794, 0.185, 0.7313, 0.1819, 0.7611, 0.1675, 0.775, 0.1785, 0.7313, 0.1996, 0.7611, 0.1675, 0.7685, 0.1352, 0.7858, 0.1312, 0.775, 0.1785, 0.7685, 0.1352, 0.7479, 0.1092, 0.7555, 0.09325, 0.7858, 0.1312, 0.7479, 0.1092, 0.7147, 0.1092, 0.707, 0.09325, 0.7555, 0.09325, 0.7147, 0.1092, 0.694, 0.1352, 0.6767, 0.1312, 0.707, 0.09325, 0.694, 0.1352, 0.7014, 0.1675, 0.6875, 0.1785, 0.6767, 0.1312, 0.7014, 0.1675, 0.7313, 0.1819, 0.7313, 0.1996, 0.6875, 0.1785])
me_cylinder.materials.append(mat_material_002)
me_cylinder.update()
me_cylinder.normals_split_custom_set([tuple(v) for v in zip(*[iter([0.2625, 0.5451, -0.7962, 0.2625, 0.5451, -0.7962, 0.2625, 0.5451, -0.7962, 0.2625, 0.5451, -0.7962, 0.5898, 0.1346, -0.7962, 0.5898, 0.1346, -0.7962, 0.5898, 0.1346, -0.7962, 0.5898, 0.1346, -0.7962, 0.473, -0.3772, -0.7962, 0.473, -0.3772, -0.7962, 0.473, -0.3772, -0.7962, 0.473, -0.3772, -0.7962, -4.552e-08, -0.605, -0.7962, -4.552e-08, -0.605, -0.7962, -4.552e-08, -0.605, -0.7962, -4.552e-08, -0.605, -0.7962, -0.473, -0.3772, -0.7962, -0.473, -0.3772, -0.7962, -0.473, -0.3772, -0.7962, -0.473, -0.3772, -0.7962, 3.958e-15, -1.584e-07, -1.0, 3.184e-09, -1.582e-07, -1.0, -9.098e-10, -1.599e-07, -1.0, -0.5898, 0.1346, -0.7962, -0.5898, 0.1346, -0.7962, -0.5898, 0.1346, -0.7962, -0.5898, 0.1346, -0.7962, -0.2625, 0.5451, -0.7962, -0.2625, 0.5451, -0.7962, -0.2625, 0.5451, -0.7962, -0.2625, 0.5451, -0.7962, 1.079e-08, 1.649e-07, 1.0, 1.583e-15, 1.618e-07, 1.0, 3.595e-09, 1.647e-07, 1.0, 1.583e-15, 1.618e-07, 1.0, 4.75e-15, 1.649e-07, 1.0, 3.595e-09, 1.647e-07, 1.0, 4.75e-15, 1.649e-07, 1.0, 1.583e-15, 1.66e-07, 1.0, 3.595e-09, 1.647e-07, 1.0, 1.583e-15, 1.66e-07, 1.0, -7.191e-09, 1.646e-07, 1.0, 3.595e-09, 1.647e-07, 1.0, -7.191e-09, 1.646e-07, 1.0, 8.988e-09, 1.646e-07, 1.0, 3.595e-09, 1.647e-07, 1.0, 8.988e-09, 1.646e-07, 1.0, 1.258e-08, 1.66e-07, 1.0, 3.595e-09, 1.647e-07, 1.0, 1.258e-08, 1.66e-07, 1.0, 1.079e-08, 1.649e-07, 1.0, 3.595e-09, 1.647e-07, 1.0, 3.184e-09, -1.582e-07, -1.0, -9.552e-09, -1.6e-07, -1.0, -9.098e-10, -1.599e-07, -1.0, -9.552e-09, -1.6e-07, -1.0, 0.0, -1.621e-07, -1.0, -9.098e-10, -1.599e-07, -1.0, 0.0, -1.621e-07, -1.0, 6.368e-09, -1.621e-07, -1.0, -9.098e-10, -1.599e-07, -1.0, 6.368e-09, -1.621e-07, -1.0, 6.368e-09, -1.6e-07, -1.0, -9.098e-10, -1.599e-07, -1.0, 6.368e-09, -1.6e-07, -1.0, -1.274e-08, -1.582e-07, -1.0, -9.098e-10, -1.599e-07, -1.0, -1.274e-08, -1.582e-07, -1.0, 3.958e-15, -1.584e-07, -1.0, -9.098e-10, -1.599e-07, -1.0, 2.127e-09, -1.63e-07, -1.0, 2.127e-09, -1.633e-07, -1.0, 2.127e-09, -1.633e-07, -1.0, 2.127e-09, -1.63e-07, -1.0, 0.0, -1.646e-07, -1.0, 2.127e-09, -1.63e-07, -1.0, 2.127e-09, -1.63e-07, -1.0, 0.0, -1.646e-07, -1.0, -6.587e-11, -1.684e-07, -1.0, 0.0, -1.646e-07, -1.0, 0.0, -1.646e-07, -1.0, -6.587e-11, -1.684e-07, -1.0, -4.32e-09, -1.684e-07, -1.0, -6.587e-11, -1.684e-07, -1.0, -6.587e-11, -1.684e-07, -1.0, -4.32e-09, -1.684e-07, -1.0, -4.254e-09, -1.646e-07, -1.0, -4.32e-09, -1.684e-07, -1.0, -4.32e-09, -1.684e-07, -1.0, -4.254e-09, -1.646e-07, -1.0, 0.0, -1.63e-07, -1.0, -4.254e-09, -1.646e-07, -1.0, -4.254e-09, -1.646e-07, -1.0, 0.0, -1.63e-07, -1.0, 2.127e-09, -1.633e-07, -1.0, 0.0, -1.63e-07, -1.0, 0.0, -1.63e-07, -1.0, 2.127e-09, -1.633e-07, -1.0, 0.2701, 0.5609, -0.7826, 0.2701, 0.5609, -0.7826, 0.2701, 0.5609, -0.7826, 0.2701, 0.5609, -0.7826, 0.6069, 0.1385, -0.7826, 0.6069, 0.1385, -0.7826, 0.6069, 0.1385, -0.7826, 0.6069, 0.1385, -0.7826, 0.4867, -0.3881, -0.7826, 0.4867, -0.3881, -0.7826, 0.4867, -0.3881, -0.7826, 0.4867, -0.3881, -0.7826, 0.0, -0.6225, -0.7826, 0.0, -0.6225, -0.7826, 0.0, -0.6225, -0.7826, 0.0, -0.6225, -0.7826, -0.4867, -0.3881, -0.7826, -0.4867, -0.3881, -0.7826, -0.4867, -0.3881, -0.7826, -0.4867, -0.3881, -0.7826, -0.6069, 0.1385, -0.7826, -0.6069, 0.1385, -0.7826, -0.6069, 0.1385, -0.7826, -0.6069, 0.1385, -0.7826, -0.2701, 0.5609, -0.7826, -0.2701, 0.5609, -0.7826, -0.2701, 0.5609, -0.7826, -0.2701, 0.5609, -0.7826, -0.1861, -0.3865, 0.9033, -0.1861, -0.3865, 0.9033, -0.1861, -0.3865, 0.9033, -0.1861, -0.3865, 0.9033, -0.4182, -0.09545, 0.9033, -0.4182, -0.09545, 0.9033, -0.4182, -0.09545, 0.9033, -0.4182, -0.09545, 0.9033, -0.3354, 0.2674, 0.9033, -0.3354, 0.2674, 0.9033, -0.3354, 0.2674, 0.9033, -0.3354, 0.2674, 0.9033, 1.599e-08, 0.4289, 0.9033, 1.599e-08, 0.4289, 0.9033, 1.599e-08, 0.4289, 0.9033, 1.599e-08, 0.4289, 0.9033, 0.3354, 0.2674, 0.9033, 0.3354, 0.2674, 0.9033, 0.3354, 0.2674, 0.9033, 0.3354, 0.2674, 0.9033, 0.4182, -0.09545, 0.9033, 0.4182, -0.09545, 0.9033, 0.4182, -0.09545, 0.9033, 0.4182, -0.09545, 0.9033, 0.1861, -0.3865, 0.9033, 0.1861, -0.3865, 0.9033, 0.1861, -0.3865, 0.9033, 0.1861, -0.3865, 0.9033, -0.07225, -0.15, 0.986, -0.07225, -0.15, 0.986, -0.07225, -0.15, 0.986, -0.07225, -0.15, 0.986, -0.1624, -0.03706, 0.986, -0.1624, -0.03706, 0.986, -0.1624, -0.03706, 0.986, -0.1624, -0.03706, 0.986, -0.1302, 0.1038, 0.986, -0.1302, 0.1038, 0.986, -0.1302, 0.1038, 0.986, -0.1302, 0.1038, 0.986, 9.292e-09, 0.1665, 0.986, 9.292e-09, 0.1665, 0.986, 9.292e-09, 0.1665, 0.986, 9.292e-09, 0.1665, 0.986, 0.1302, 0.1038, 0.986, 0.1302, 0.1038, 0.986, 0.1302, 0.1038, 0.986, 0.1302, 0.1038, 0.986, 0.1624, -0.03706, 0.986, 0.1624, -0.03706, 0.986, 0.1624, -0.03706, 0.986, 0.1624, -0.03706, 0.986, 0.07225, -0.15, 0.986, 0.07225, -0.15, 0.986, 0.07225, -0.15, 0.986, 0.07225, -0.15, 0.986])] * 3)])
me_cylinder_002 = bpy.data.meshes.new('Cylinder.002')
me_cylinder_002.from_pydata([(0.3382, 0.4054, -0.03219), (-0.0005266, 0.5681, -0.03219), (0.5184, 0.09322, -0.03219), (0.4558, -0.2223, -0.03219), (0.1797, -0.454, -0.03219), (-0.1807, -0.454, -0.03219), (-0.4915, -0.2223, -0.03219), (-0.5001, 0.1326, -0.03219), (-0.2853, 0.4448, -0.03219), (7.265e-09, -0.06578, 0.03141), (0.1138, 0.06984, -0.0007713), (4.579e-08, 0.1113, -0.0007713), (-0.1138, 0.06984, -0.0007713), (-0.1743, -0.03504, -0.0007713), (-0.1533, -0.1543, -0.0007713), (-0.06055, -0.2321, -0.0007713), (0.06055, -0.2321, -0.0007713), (0.1533, -0.1543, -0.0007713), (0.1743, -0.03504, -0.0007713), (0.2662, 0.3251, -0.007574), (0.000398, 0.4527, -0.007574), (0.4076, 0.08012, -0.007574), (0.3585, -0.1675, -0.007574), (0.1418, -0.3493, -0.007574), (-0.141, -0.3493, -0.007574), (-0.3849, -0.1675, -0.007574), (-0.3916, 0.1111, -0.007574), (-0.223, 0.356, -0.007574), (0.07927, 0.02869, 0.02149), (4.665e-08, 0.05754, 0.02149), (0.1214, -0.04436, 0.02149), (0.1068, -0.1274, 0.02149), (0.04218, -0.1817, 0.02149), (-0.04218, -0.1817, 0.02149), (-0.1068, -0.1274, 0.02149), (-0.1214, -0.04436, 0.02149), (-0.07927, 0.02869, 0.02149), (0.04622, -0.0107, 0.03141), (4.828e-08, 0.006125, 0.03141), (0.07081, -0.05329, 0.03141), (0.06227, -0.1017, 0.03141), (0.02459, -0.1333, 0.03141), (-0.02459, -0.1333, 0.03141), (-0.06227, -0.1017, 0.03141), (-0.07081, -0.05329, 0.03141), (-0.04622, -0.0107, 0.03141)], [], [(7, 6, 25, 26), (3, 2, 21, 22), (6, 5, 24, 25), (1, 8, 27, 20), (2, 0, 19, 21), (5, 4, 23, 24), (8, 7, 26, 27), (0, 1, 20, 19), (4, 3, 22, 23), (37, 38, 9), (38, 45, 9), (45, 44, 9), (44, 43, 9), (43, 42, 9), (42, 41, 9), (41, 40, 9), (40, 39, 9), (39, 37, 9), (11, 10, 19, 20), (10, 18, 21, 19), (18, 17, 22, 21), (17, 16, 23, 22), (16, 15, 24, 23), (15, 14, 25, 24), (14, 13, 26, 25), (13, 12, 27, 26), (12, 11, 20, 27), (29, 28, 10, 11), (28, 30, 18, 10), (30, 31, 17, 18), (31, 32, 16, 17), (32, 33, 15, 16), (33, 34, 14, 15), (34, 35, 13, 14), (35, 36, 12, 13), (36, 29, 11, 12), (38, 37, 28, 29), (37, 39, 30, 28), (39, 40, 31, 30), (40, 41, 32, 31), (41, 42, 33, 32), (42, 43, 34, 33), (43, 44, 35, 34), (44, 45, 36, 35), (45, 38, 29, 36)])
me_cylinder_002.polygons.foreach_set('use_smooth', [True] * 45)
_k = set([(0, 1), (0, 2), (0, 19), (1, 8), (1, 20), (2, 3), (2, 21), (3, 4), (3, 22), (4, 5), (4, 23), (5, 6), (5, 24), (6, 7), (6, 25), (7, 8), (7, 26), (8, 27), (10, 11), (10, 18), (10, 19), (10, 28), (11, 12), (11, 20), (11, 29), (12, 13), (12, 27), (12, 36), (13, 14), (13, 26), (13, 35), (14, 15), (14, 25), (14, 34), (15, 16), (15, 24), (15, 33), (16, 17), (16, 23), (16, 32), (17, 18), (17, 22), (17, 31), (18, 21), (18, 30), (19, 20), (19, 21), (20, 27), (21, 22), (22, 23), (23, 24), (24, 25), (25, 26), (26, 27), (28, 29), (28, 30), (28, 37), (29, 36), (29, 38), (30, 31), (30, 39), (31, 32), (31, 40), (32, 33), (32, 41), (33, 34), (33, 42), (34, 35), (34, 43), (35, 36), (35, 44), (36, 45), (37, 38), (37, 39), (38, 45), (39, 40), (40, 41), (41, 42), (42, 43), (43, 44), (44, 45)])
me_cylinder_002.attributes.new('sharp_edge', 'BOOLEAN', 'EDGE').data.foreach_set('value', [ (min(e.vertices), max(e.vertices)) in _k for e in me_cylinder_002.edges])
_uv = me_cylinder_002.uv_layers.new(name='UVMap')
_uv.uv.foreach_set('vector', [0.9059, 0.513, 0.959, 0.5695, 0.9202, 0.5928, 0.8898, 0.5567, 0.8273, 0.7243, 0.767, 0.6888, 0.797, 0.6552, 0.8321, 0.6796, 0.959, 0.5695, 0.959, 0.6559, 0.915, 0.6429, 0.9202, 0.5928, 0.7661, 0.5391, 0.8242, 0.5034, 0.8395, 0.5469, 0.8023, 0.5638, 0.767, 0.6888, 0.7386, 0.6154, 0.784, 0.609, 0.797, 0.6552, 0.959, 0.6559, 0.9056, 0.7144, 0.88, 0.6762, 0.915, 0.6429, 0.8242, 0.5034, 0.9059, 0.513, 0.8898, 0.5567, 0.8395, 0.5469, 0.7386, 0.6154, 0.7661, 0.5391, 0.8023, 0.5638, 0.784, 0.609, 0.9056, 0.7144, 0.8273, 0.7243, 0.8321, 0.6796, 0.88, 0.6762, 0.8765, 0.9152, 0.8443, 0.9211, 0.8564, 0.8786, 0.8443, 0.9211, 0.8196, 0.9053, 0.8564, 0.8786, 0.8196, 0.9053, 0.8123, 0.8778, 0.8564, 0.8786, 0.8123, 0.8778, 0.825, 0.8523, 0.8564, 0.8786, 0.825, 0.8523, 0.8511, 0.8405, 0.8564, 0.8786, 0.8511, 0.8405, 0.8786, 0.8466, 0.8564, 0.8786, 0.8786, 0.8466, 0.8967, 0.8653, 0.8564, 0.8786, 0.8967, 0.8653, 0.9032, 0.8837, 0.8564, 0.8786, 0.9032, 0.8837, 0.8765, 0.9152, 0.8564, 0.8786, 0.8309, 0.5922, 0.8233, 0.6085, 0.784, 0.609, 0.8023, 0.5638, 0.8233, 0.6085, 0.8281, 0.6255, 0.797, 0.6552, 0.784, 0.609, 0.8281, 0.6255, 0.8425, 0.6351, 0.8321, 0.6796, 0.797, 0.6552, 0.8425, 0.6351, 0.8596, 0.6339, 0.88, 0.6762, 0.8321, 0.6796, 0.8596, 0.6339, 0.8719, 0.6221, 0.915, 0.6429, 0.88, 0.6762, 0.8719, 0.6221, 0.8739, 0.6048, 0.9202, 0.5928, 0.915, 0.6429, 0.8739, 0.6048, 0.8642, 0.5899, 0.8898, 0.5567, 0.9202, 0.5928, 0.8642, 0.5899, 0.8472, 0.5848, 0.8395, 0.5469, 0.8898, 0.5567, 0.8472, 0.5848, 0.8309, 0.5922, 0.8023, 0.5638, 0.8395, 0.5469, 0.8415, 0.9556, 0.8916, 0.9469, 0.9073, 0.973, 0.8376, 0.9842, 0.8916, 0.9469, 0.9223, 0.9075, 0.9527, 0.9188, 0.9073, 0.973, 0.9223, 0.9075, 0.922, 0.8593, 0.9527, 0.8485, 0.9527, 0.9188, 0.922, 0.8593, 0.8917, 0.8221, 0.9078, 0.7948, 0.9527, 0.8485, 0.8917, 0.8221, 0.8445, 0.8123, 0.8391, 0.7824, 0.9078, 0.7948, 0.8445, 0.8123, 0.8012, 0.8352, 0.7784, 0.8169, 0.8391, 0.7824, 0.8012, 0.8352, 0.7824, 0.8812, 0.754, 0.8823, 0.7784, 0.8169, 0.7824, 0.8812, 0.798, 0.9292, 0.7772, 0.9483, 0.754, 0.8823, 0.798, 0.9292, 0.8415, 0.9556, 0.8376, 0.9842, 0.7772, 0.9483, 0.8443, 0.9211, 0.8765, 0.9152, 0.8916, 0.9469, 0.8415, 0.9556, 0.8765, 0.9152, 0.9032, 0.8837, 0.9223, 0.9075, 0.8916, 0.9469, 0.9032, 0.8837, 0.8967, 0.8653, 0.922, 0.8593, 0.9223, 0.9075, 0.8967, 0.8653, 0.8786, 0.8466, 0.8917, 0.8221, 0.922, 0.8593, 0.8786, 0.8466, 0.8511, 0.8405, 0.8445, 0.8123, 0.8917, 0.8221, 0.8511, 0.8405, 0.825, 0.8523, 0.8012, 0.8352, 0.8445, 0.8123, 0.825, 0.8523, 0.8123, 0.8778, 0.7824, 0.8812, 0.8012, 0.8352, 0.8123, 0.8778, 0.8196, 0.9053, 0.798, 0.9292, 0.7824, 0.8812, 0.8196, 0.9053, 0.8443, 0.9211, 0.8415, 0.9556, 0.798, 0.9292])
me_cylinder_002.materials.append(mat_material_003)
me_cylinder_002.update()
me_cylinder_002.normals_split_custom_set([tuple(v) for v in zip(*[iter([-0.2224, -0.005401, 0.975, -0.2224, -0.005401, 0.975, -0.2224, -0.005401, 0.975, -0.2224, -0.005401, 0.975, 0.2217, -0.04397, 0.9741, 0.2217, -0.04397, 0.9741, 0.2217, -0.04397, 0.9741, 0.2217, -0.04397, 0.9741, -0.1332, -0.1787, 0.9748, -0.1332, -0.1787, 0.9748, -0.1332, -0.1787, 0.9748, -0.1332, -0.1787, 0.9748, -0.08973, 0.2073, 0.9742, -0.08973, 0.2073, 0.9742, -0.08973, 0.2073, 0.9742, -0.08973, 0.2073, 0.9742, 0.2023, 0.1168, 0.9723, 0.2023, 0.1168, 0.9723, 0.2023, 0.1168, 0.9723, 0.2023, 0.1168, 0.9723, -3.386e-08, -0.2289, 0.9735, -3.386e-08, -0.2289, 0.9735, -3.386e-08, -0.2289, 0.9735, -3.386e-08, -0.2289, 0.9735, -0.194, 0.1335, 0.9719, -0.194, 0.1335, 0.9719, -0.194, 0.1335, 0.9719, -0.194, 0.1335, 0.9719, 0.1002, 0.2085, 0.9729, 0.1002, 0.2085, 0.9729, 0.1002, 0.2085, 0.9729, 0.1002, 0.2085, 0.9729, 0.1473, -0.1756, 0.9734, 0.1473, -0.1756, 0.9734, 0.1473, -0.1756, 0.9734, 0.1473, -0.1756, 0.9734, -3.503e-08, 1.312e-07, 1.0, -3.503e-08, 1.036e-07, 1.0, -7.785e-09, 1.679e-07, 1.0, -3.503e-08, 1.036e-07, 1.0, -1.752e-08, 1.312e-07, 1.0, -7.785e-09, 1.679e-07, 1.0, -1.752e-08, 1.312e-07, 1.0, 1.752e-08, 1.588e-07, 1.0, -7.785e-09, 1.679e-07, 1.0, 1.752e-08, 1.588e-07, 1.0, 0.0, 1.914e-07, 1.0, -7.785e-09, 1.679e-07, 1.0, 0.0, 1.914e-07, 1.0, 0.0, 2.223e-07, 1.0, -7.785e-09, 1.679e-07, 1.0, 0.0, 2.223e-07, 1.0, 3.503e-08, 2.223e-07, 1.0, -7.785e-09, 1.679e-07, 1.0, 3.503e-08, 2.223e-07, 1.0, 1.752e-08, 1.914e-07, 1.0, -7.785e-09, 1.679e-07, 1.0, 1.752e-08, 1.914e-07, 1.0, -5.255e-08, 1.588e-07, 1.0, -7.785e-09, 1.679e-07, 1.0, -5.255e-08, 1.588e-07, 1.0, -3.503e-08, 1.312e-07, 1.0, -7.785e-09, 1.679e-07, 1.0, 0.009114, 0.02046, 0.9997, 0.009114, 0.02046, 0.9997, 0.009114, 0.02046, 0.9997, 0.009114, 0.02046, 0.9997, 0.02269, 0.0131, 0.9997, 0.02269, 0.0131, 0.9997, 0.02269, 0.0131, 0.9997, 0.02269, 0.0131, 0.9997, 0.03246, -0.006205, 0.9995, 0.03246, -0.006205, 0.9995, 0.03246, -0.006205, 0.9995, 0.03246, -0.006205, 0.9995, 0.03076, -0.03665, 0.9989, 0.03076, -0.03665, 0.9989, 0.03076, -0.03665, 0.9989, 0.03076, -0.03665, 0.9989, -4.611e-09, -0.05796, 0.9983, -4.611e-09, -0.05796, 0.9983, -4.611e-09, -0.05796, 0.9983, -4.611e-09, -0.05796, 0.9983, -0.02825, -0.03663, 0.9989, -0.02825, -0.03663, 0.9989, -0.02825, -0.03663, 0.9989, -0.02825, -0.03663, 0.9989, -0.03093, -0.002161, 0.9995, -0.03093, -0.002161, 0.9995, -0.03093, -0.002161, 0.9995, -0.03093, -0.002161, 0.9995, -0.02231, 0.01461, 0.9996, -0.02231, 0.01461, 0.9996, -0.02231, 0.01461, 0.9996, -0.02231, 0.01461, 0.9996, -0.008289, 0.02023, 0.9998, -0.008289, 0.02023, 0.9998, -0.008289, 0.02023, 0.9998, -0.008289, 0.02023, 0.9998, 0.138, 0.3792, 0.915, 0.138, 0.3792, 0.915, 0.138, 0.3792, 0.915, 0.138, 0.3792, 0.915, 0.3495, 0.2018, 0.915, 0.3495, 0.2018, 0.915, 0.3495, 0.2018, 0.915, 0.3495, 0.2018, 0.915, 0.3974, -0.07007, 0.915, 0.3974, -0.07007, 0.915, 0.3974, -0.07007, 0.915, 0.3974, -0.07007, 0.915, 0.2594, -0.3091, 0.915, 0.2594, -0.3091, 0.915, 0.2594, -0.3091, 0.915, 0.2594, -0.3091, 0.915, 0.0, -0.4035, 0.915, 0.0, -0.4035, 0.915, 0.0, -0.4035, 0.915, 0.0, -0.4035, 0.915, -0.2594, -0.3091, 0.915, -0.2594, -0.3091, 0.915, -0.2594, -0.3091, 0.915, -0.2594, -0.3091, 0.915, -0.3974, -0.07007, 0.915, -0.3974, -0.07007, 0.915, -0.3974, -0.07007, 0.915, -0.3974, -0.07007, 0.915, -0.3495, 0.2018, 0.915, -0.3495, 0.2018, 0.915, -0.3495, 0.2018, 0.915, -0.3495, 0.2018, 0.915, -0.138, 0.3792, 0.915, -0.138, 0.3792, 0.915, -0.138, 0.3792, 0.915, -0.138, 0.3792, 0.915, 0.06876, 0.1889, 0.9796, 0.06876, 0.1889, 0.9796, 0.06876, 0.1889, 0.9796, 0.06876, 0.1889, 0.9796, 0.1741, 0.1005, 0.9796, 0.1741, 0.1005, 0.9796, 0.1741, 0.1005, 0.9796, 0.1741, 0.1005, 0.9796, 0.198, -0.03491, 0.9796, 0.198, -0.03491, 0.9796, 0.198, -0.03491, 0.9796, 0.198, -0.03491, 0.9796, 0.1292, -0.154, 0.9796, 0.1292, -0.154, 0.9796, 0.1292, -0.154, 0.9796, 0.1292, -0.154, 0.9796, 0.0, -0.201, 0.9796, 0.0, -0.201, 0.9796, 0.0, -0.201, 0.9796, 0.0, -0.201, 0.9796, -0.1292, -0.154, 0.9796, -0.1292, -0.154, 0.9796, -0.1292, -0.154, 0.9796, -0.1292, -0.154, 0.9796, -0.198, -0.03491, 0.9796, -0.198, -0.03491, 0.9796, -0.198, -0.03491, 0.9796, -0.198, -0.03491, 0.9796, -0.1741, 0.1005, 0.9796, -0.1741, 0.1005, 0.9796, -0.1741, 0.1005, 0.9796, -0.1741, 0.1005, 0.9796, -0.06876, 0.1889, 0.9796, -0.06876, 0.1889, 0.9796, -0.06876, 0.1889, 0.9796, -0.06876, 0.1889, 0.9796])] * 3)])

# ---- objects
ob_pao = bpy.data.objects.new('PAO', me_cylinder_001)
ob_cylinder = bpy.data.objects.new('Cylinder', me_cylinder)
ob_cylinder_001 = bpy.data.objects.new('Cylinder.001', me_cylinder_002)

# ---- transforms, parenting, visibility, modifiers, constraints
ob_pao.location = (0.0, 0.0, 0.0)
ob_pao.color = (0.8, 0.8, 0.8, 1.0)
ob_cylinder.location = (0.0, 0.0, 0.0)
ob_cylinder.color = (0.8, 0.8, 0.8, 1.0)
ob_cylinder_001.location = (0.0, 0.0, 0.0)
ob_cylinder_001.color = (0.8, 0.8, 0.8, 1.0)

# ---- collection membership
col_collection.objects.link(ob_pao)
col_collection.objects.link(ob_cylinder)
col_collection.objects.link(ob_cylinder_001)

# ---- scene / render settings (as saved in the file)
scene.frame_start = 1; scene.frame_end = 250; scene.frame_set(1)
scene.render.engine = 'BLENDER_EEVEE_NEXT'
scene.cycles.sampling_pattern = 'TABULATED_SOBOL'
scene.view_settings.view_transform = 'Filmic'
bpy.context.view_layer.update()

# ---- added for rendering (the .blend has no active camera and no usable light): camera, sun
cam_auto = bpy.data.cameras.new('AutoCamera')
cam_auto.lens = 50.0
cam_auto.sensor_width = 36.0
cam_auto.clip_end = 1000.0
ob_auto_camera = bpy.data.objects.new('AutoCamera', cam_auto)
scene.collection.objects.link(ob_auto_camera)
ob_auto_camera.location = (2.52303, -2.97812, 2.01941)
ob_auto_camera.rotation_euler = (1.09748, -7.21219e-08, 0.694738)
scene.camera = ob_auto_camera
light_auto_sun = bpy.data.lights.new('AutoSun', 'SUN')
light_auto_sun.energy = 3.0
light_auto_sun.angle = 0.0523599
ob_auto_sun = bpy.data.objects.new('AutoSun', light_auto_sun)
scene.collection.objects.link(ob_auto_sun)
ob_auto_sun.rotation_euler = (0.872665, 0.174533, 0.523599)
bpy.context.view_layer.update()
